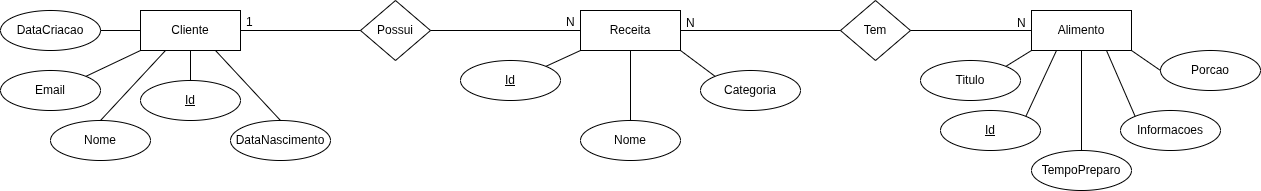

The diagram above was exported from draw.io. Its source (the exported page's mxGraphModel, read from the mxfile embedded in the PNG):
<mxGraphModel dx="1599" dy="793" grid="1" gridSize="10" guides="1" tooltips="1" connect="1" arrows="1" fold="1" page="1" pageScale="1" pageWidth="827" pageHeight="1169" math="0" shadow="0">
  <root>
    <mxCell id="0" />
    <mxCell id="1" parent="0" />
    <mxCell id="Thn3Ig5zvesUA580R027-1" parent="1" style="whiteSpace=wrap;html=1;align=center;" value="&lt;font dir=&quot;auto&quot; style=&quot;vertical-align: inherit;&quot;&gt;&lt;font dir=&quot;auto&quot; style=&quot;vertical-align: inherit;&quot;&gt;Cliente&lt;/font&gt;&lt;/font&gt;" vertex="1">
      <mxGeometry height="40" width="100" x="350" y="230" as="geometry" />
    </mxCell>
    <mxCell id="Thn3Ig5zvesUA580R027-2" parent="1" style="whiteSpace=wrap;html=1;align=center;" value="&lt;font dir=&quot;auto&quot; style=&quot;vertical-align: inherit;&quot;&gt;&lt;font dir=&quot;auto&quot; style=&quot;vertical-align: inherit;&quot;&gt;Alimento&lt;/font&gt;&lt;/font&gt;" vertex="1">
      <mxGeometry height="40" width="100" x="1241" y="230" as="geometry" />
    </mxCell>
    <mxCell id="Thn3Ig5zvesUA580R027-3" parent="1" style="whiteSpace=wrap;html=1;align=center;" value="&lt;font dir=&quot;auto&quot; style=&quot;vertical-align: inherit;&quot;&gt;&lt;font dir=&quot;auto&quot; style=&quot;vertical-align: inherit;&quot;&gt;Receita&lt;/font&gt;&lt;/font&gt;" vertex="1">
      <mxGeometry height="40" width="100" x="790" y="230" as="geometry" />
    </mxCell>
    <mxCell id="Thn3Ig5zvesUA580R027-6" parent="1" style="ellipse;whiteSpace=wrap;html=1;align=center;fontStyle=4;" value="&lt;font dir=&quot;auto&quot; style=&quot;vertical-align: inherit;&quot;&gt;&lt;font dir=&quot;auto&quot; style=&quot;vertical-align: inherit;&quot;&gt;&lt;font dir=&quot;auto&quot; style=&quot;vertical-align: inherit;&quot;&gt;&lt;font dir=&quot;auto&quot; style=&quot;vertical-align: inherit;&quot;&gt;Id&lt;/font&gt;&lt;/font&gt;&lt;/font&gt;&lt;/font&gt;" vertex="1">
      <mxGeometry height="40" width="100" x="350" y="300" as="geometry" />
    </mxCell>
    <mxCell id="Thn3Ig5zvesUA580R027-8" parent="1" style="ellipse;whiteSpace=wrap;html=1;align=center;" value="&lt;font dir=&quot;auto&quot; style=&quot;vertical-align: inherit;&quot;&gt;&lt;font dir=&quot;auto&quot; style=&quot;vertical-align: inherit;&quot;&gt;Nome&lt;/font&gt;&lt;/font&gt;" vertex="1">
      <mxGeometry height="40" width="100" x="260" y="340" as="geometry" />
    </mxCell>
    <mxCell id="Thn3Ig5zvesUA580R027-10" parent="1" style="ellipse;whiteSpace=wrap;html=1;align=center;" value="&lt;font dir=&quot;auto&quot; style=&quot;vertical-align: inherit;&quot;&gt;&lt;font dir=&quot;auto&quot; style=&quot;vertical-align: inherit;&quot;&gt;DataNascimento&lt;/font&gt;&lt;/font&gt;" vertex="1">
      <mxGeometry height="40" width="100" x="440" y="340" as="geometry" />
    </mxCell>
    <mxCell id="Thn3Ig5zvesUA580R027-11" parent="1" style="ellipse;whiteSpace=wrap;html=1;align=center;" value="&lt;font dir=&quot;auto&quot; style=&quot;vertical-align: inherit;&quot;&gt;&lt;font dir=&quot;auto&quot; style=&quot;vertical-align: inherit;&quot;&gt;&lt;font dir=&quot;auto&quot; style=&quot;vertical-align: inherit;&quot;&gt;&lt;font dir=&quot;auto&quot; style=&quot;vertical-align: inherit;&quot;&gt;&lt;font dir=&quot;auto&quot; style=&quot;vertical-align: inherit;&quot;&gt;&lt;font dir=&quot;auto&quot; style=&quot;vertical-align: inherit;&quot;&gt;&lt;font dir=&quot;auto&quot; style=&quot;vertical-align: inherit;&quot;&gt;&lt;font dir=&quot;auto&quot; style=&quot;vertical-align: inherit;&quot;&gt;DataCriacao&lt;/font&gt;&lt;/font&gt;&lt;/font&gt;&lt;/font&gt;&lt;/font&gt;&lt;/font&gt;&lt;/font&gt;&lt;/font&gt;" vertex="1">
      <mxGeometry height="40" width="100" x="210" y="230" as="geometry" />
    </mxCell>
    <mxCell id="Thn3Ig5zvesUA580R027-12" edge="1" parent="1" source="Thn3Ig5zvesUA580R027-1" style="endArrow=none;html=1;rounded=0;exitX=0.5;exitY=1;exitDx=0;exitDy=0;entryX=0.5;entryY=0;entryDx=0;entryDy=0;" target="Thn3Ig5zvesUA580R027-6" value="">
      <mxGeometry relative="1" as="geometry">
        <mxPoint x="390" y="310" as="sourcePoint" />
        <mxPoint x="550" y="310" as="targetPoint" />
      </mxGeometry>
    </mxCell>
    <mxCell id="Thn3Ig5zvesUA580R027-15" edge="1" parent="1" source="Thn3Ig5zvesUA580R027-1" style="endArrow=none;html=1;rounded=0;exitX=0.75;exitY=1;exitDx=0;exitDy=0;entryX=0.5;entryY=0;entryDx=0;entryDy=0;" target="Thn3Ig5zvesUA580R027-10" value="">
      <mxGeometry relative="1" as="geometry">
        <mxPoint x="550" y="250" as="sourcePoint" />
        <mxPoint x="710" y="250" as="targetPoint" />
      </mxGeometry>
    </mxCell>
    <mxCell id="Thn3Ig5zvesUA580R027-16" edge="1" parent="1" source="Thn3Ig5zvesUA580R027-1" style="endArrow=none;html=1;rounded=0;exitX=0.25;exitY=1;exitDx=0;exitDy=0;entryX=0.5;entryY=0;entryDx=0;entryDy=0;" target="Thn3Ig5zvesUA580R027-8" value="">
      <mxGeometry relative="1" as="geometry">
        <mxPoint x="520" y="240" as="sourcePoint" />
        <mxPoint x="680" y="240" as="targetPoint" />
      </mxGeometry>
    </mxCell>
    <mxCell id="Thn3Ig5zvesUA580R027-17" edge="1" parent="1" source="Thn3Ig5zvesUA580R027-11" style="endArrow=none;html=1;rounded=0;exitX=1;exitY=0.5;exitDx=0;exitDy=0;entryX=0;entryY=0.5;entryDx=0;entryDy=0;" target="Thn3Ig5zvesUA580R027-1" value="">
      <mxGeometry relative="1" as="geometry">
        <mxPoint x="520" y="240" as="sourcePoint" />
        <mxPoint x="680" y="240" as="targetPoint" />
      </mxGeometry>
    </mxCell>
    <mxCell id="Thn3Ig5zvesUA580R027-19" parent="1" style="ellipse;whiteSpace=wrap;html=1;align=center;" value="&lt;font dir=&quot;auto&quot; style=&quot;vertical-align: inherit;&quot;&gt;&lt;font dir=&quot;auto&quot; style=&quot;vertical-align: inherit;&quot;&gt;&lt;font dir=&quot;auto&quot; style=&quot;vertical-align: inherit;&quot;&gt;&lt;font dir=&quot;auto&quot; style=&quot;vertical-align: inherit;&quot;&gt;&lt;font dir=&quot;auto&quot; style=&quot;vertical-align: inherit;&quot;&gt;&lt;font dir=&quot;auto&quot; style=&quot;vertical-align: inherit;&quot;&gt;Email&lt;/font&gt;&lt;/font&gt;&lt;/font&gt;&lt;/font&gt;&lt;/font&gt;&lt;/font&gt;" vertex="1">
      <mxGeometry height="40" width="100" x="210" y="290" as="geometry" />
    </mxCell>
    <mxCell id="Thn3Ig5zvesUA580R027-20" edge="1" parent="1" source="Thn3Ig5zvesUA580R027-1" style="endArrow=none;html=1;rounded=0;exitX=0;exitY=1;exitDx=0;exitDy=0;entryX=1;entryY=0;entryDx=0;entryDy=0;" target="Thn3Ig5zvesUA580R027-19" value="">
      <mxGeometry relative="1" as="geometry">
        <mxPoint x="520" y="240" as="sourcePoint" />
        <mxPoint x="680" y="240" as="targetPoint" />
      </mxGeometry>
    </mxCell>
    <mxCell id="Thn3Ig5zvesUA580R027-21" parent="1" style="shape=rhombus;perimeter=rhombusPerimeter;whiteSpace=wrap;html=1;align=center;" value="&lt;font dir=&quot;auto&quot; style=&quot;vertical-align: inherit;&quot;&gt;&lt;font dir=&quot;auto&quot; style=&quot;vertical-align: inherit;&quot;&gt;Possui&lt;/font&gt;&lt;/font&gt;" vertex="1">
      <mxGeometry height="60" width="70" x="570" y="220" as="geometry" />
    </mxCell>
    <mxCell id="Thn3Ig5zvesUA580R027-22" edge="1" parent="1" source="Thn3Ig5zvesUA580R027-1" style="endArrow=none;html=1;rounded=0;exitX=1;exitY=0.5;exitDx=0;exitDy=0;entryX=0;entryY=0.5;entryDx=0;entryDy=0;" target="Thn3Ig5zvesUA580R027-21" value="">
      <mxGeometry relative="1" as="geometry">
        <mxPoint x="640" y="290" as="sourcePoint" />
        <mxPoint x="800" y="290" as="targetPoint" />
      </mxGeometry>
    </mxCell>
    <mxCell id="Thn3Ig5zvesUA580R027-23" edge="1" parent="1" source="Thn3Ig5zvesUA580R027-21" style="endArrow=none;html=1;rounded=0;exitX=1;exitY=0.5;exitDx=0;exitDy=0;entryX=0;entryY=0.5;entryDx=0;entryDy=0;" target="Thn3Ig5zvesUA580R027-3" value="">
      <mxGeometry relative="1" as="geometry">
        <mxPoint x="510" y="250" as="sourcePoint" />
        <mxPoint x="620" y="250" as="targetPoint" />
      </mxGeometry>
    </mxCell>
    <mxCell id="Thn3Ig5zvesUA580R027-24" parent="1" style="text;strokeColor=none;fillColor=none;spacingLeft=4;spacingRight=4;overflow=hidden;rotatable=0;points=[[0,0.5],[1,0.5]];portConstraint=eastwest;fontSize=12;whiteSpace=wrap;html=1;" value="&lt;font dir=&quot;auto&quot; style=&quot;vertical-align: inherit;&quot;&gt;&lt;font dir=&quot;auto&quot; style=&quot;vertical-align: inherit;&quot;&gt;1&lt;/font&gt;&lt;/font&gt;" vertex="1">
      <mxGeometry height="30" width="40" x="450" y="228" as="geometry" />
    </mxCell>
    <mxCell id="Thn3Ig5zvesUA580R027-26" parent="1" style="text;strokeColor=none;fillColor=none;spacingLeft=4;spacingRight=4;overflow=hidden;rotatable=0;points=[[0,0.5],[1,0.5]];portConstraint=eastwest;fontSize=12;whiteSpace=wrap;html=1;" value="&lt;font dir=&quot;auto&quot; style=&quot;vertical-align: inherit;&quot;&gt;&lt;font dir=&quot;auto&quot; style=&quot;vertical-align: inherit;&quot;&gt;N&lt;/font&gt;&lt;/font&gt;" vertex="1">
      <mxGeometry height="30" width="40" x="770" y="228" as="geometry" />
    </mxCell>
    <mxCell id="Thn3Ig5zvesUA580R027-27" parent="1" style="ellipse;whiteSpace=wrap;html=1;align=center;fontStyle=4;" value="&lt;font dir=&quot;auto&quot; style=&quot;vertical-align: inherit;&quot;&gt;&lt;font dir=&quot;auto&quot; style=&quot;vertical-align: inherit;&quot;&gt;Id&lt;/font&gt;&lt;/font&gt;" vertex="1">
      <mxGeometry height="40" width="100" x="670" y="280" as="geometry" />
    </mxCell>
    <mxCell id="Thn3Ig5zvesUA580R027-28" edge="1" parent="1" source="Thn3Ig5zvesUA580R027-27" style="endArrow=none;html=1;rounded=0;exitX=1;exitY=0;exitDx=0;exitDy=0;entryX=0;entryY=1;entryDx=0;entryDy=0;" target="Thn3Ig5zvesUA580R027-3" value="">
      <mxGeometry relative="1" as="geometry">
        <mxPoint x="640" y="290" as="sourcePoint" />
        <mxPoint x="800" y="290" as="targetPoint" />
      </mxGeometry>
    </mxCell>
    <mxCell id="Thn3Ig5zvesUA580R027-29" parent="1" style="ellipse;whiteSpace=wrap;html=1;align=center;" value="&lt;font dir=&quot;auto&quot; style=&quot;vertical-align: inherit;&quot;&gt;&lt;font dir=&quot;auto&quot; style=&quot;vertical-align: inherit;&quot;&gt;Nome&lt;/font&gt;&lt;/font&gt;" vertex="1">
      <mxGeometry height="40" width="100" x="790" y="340" as="geometry" />
    </mxCell>
    <mxCell id="Thn3Ig5zvesUA580R027-30" edge="1" parent="1" source="Thn3Ig5zvesUA580R027-29" style="endArrow=none;html=1;rounded=0;exitX=0.5;exitY=0;exitDx=0;exitDy=0;entryX=0.5;entryY=1;entryDx=0;entryDy=0;" target="Thn3Ig5zvesUA580R027-3" value="">
      <mxGeometry relative="1" as="geometry">
        <Array as="points" />
        <mxPoint x="640" y="290" as="sourcePoint" />
        <mxPoint x="800" y="290" as="targetPoint" />
      </mxGeometry>
    </mxCell>
    <mxCell id="Thn3Ig5zvesUA580R027-32" parent="1" style="ellipse;whiteSpace=wrap;html=1;align=center;" value="&lt;font dir=&quot;auto&quot; style=&quot;vertical-align: inherit;&quot;&gt;&lt;font dir=&quot;auto&quot; style=&quot;vertical-align: inherit;&quot;&gt;&lt;font dir=&quot;auto&quot; style=&quot;vertical-align: inherit;&quot;&gt;&lt;font dir=&quot;auto&quot; style=&quot;vertical-align: inherit;&quot;&gt;Categoria&lt;/font&gt;&lt;/font&gt;&lt;/font&gt;&lt;/font&gt;" vertex="1">
      <mxGeometry height="40" width="100" x="910" y="290" as="geometry" />
    </mxCell>
    <mxCell id="Thn3Ig5zvesUA580R027-33" edge="1" parent="1" source="Thn3Ig5zvesUA580R027-3" style="endArrow=none;html=1;rounded=0;exitX=1;exitY=1;exitDx=0;exitDy=0;entryX=0;entryY=0;entryDx=0;entryDy=0;" target="Thn3Ig5zvesUA580R027-32" value="">
      <mxGeometry relative="1" as="geometry">
        <mxPoint x="640" y="290" as="sourcePoint" />
        <mxPoint x="800" y="290" as="targetPoint" />
      </mxGeometry>
    </mxCell>
    <mxCell id="Thn3Ig5zvesUA580R027-34" parent="1" style="shape=rhombus;perimeter=rhombusPerimeter;whiteSpace=wrap;html=1;align=center;" value="&lt;font dir=&quot;auto&quot; style=&quot;vertical-align: inherit;&quot;&gt;&lt;font dir=&quot;auto&quot; style=&quot;vertical-align: inherit;&quot;&gt;Tem&lt;/font&gt;&lt;/font&gt;" vertex="1">
      <mxGeometry height="60" width="70" x="1050" y="220" as="geometry" />
    </mxCell>
    <mxCell id="Thn3Ig5zvesUA580R027-36" edge="1" parent="1" source="Thn3Ig5zvesUA580R027-3" style="endArrow=none;html=1;rounded=0;exitX=1;exitY=0.5;exitDx=0;exitDy=0;entryX=0;entryY=0.5;entryDx=0;entryDy=0;" target="Thn3Ig5zvesUA580R027-34" value="">
      <mxGeometry relative="1" as="geometry">
        <mxPoint x="640" y="290" as="sourcePoint" />
        <mxPoint x="800" y="290" as="targetPoint" />
      </mxGeometry>
    </mxCell>
    <mxCell id="Thn3Ig5zvesUA580R027-37" edge="1" parent="1" source="Thn3Ig5zvesUA580R027-34" style="endArrow=none;html=1;rounded=0;exitX=1;exitY=0.5;exitDx=0;exitDy=0;entryX=0;entryY=0.5;entryDx=0;entryDy=0;" target="Thn3Ig5zvesUA580R027-2" value="">
      <mxGeometry relative="1" as="geometry">
        <mxPoint x="640" y="290" as="sourcePoint" />
        <mxPoint x="800" y="290" as="targetPoint" />
      </mxGeometry>
    </mxCell>
    <mxCell id="Thn3Ig5zvesUA580R027-38" parent="1" style="text;strokeColor=none;fillColor=none;spacingLeft=4;spacingRight=4;overflow=hidden;rotatable=0;points=[[0,0.5],[1,0.5]];portConstraint=eastwest;fontSize=12;whiteSpace=wrap;html=1;" value="&lt;font dir=&quot;auto&quot; style=&quot;vertical-align: inherit;&quot;&gt;&lt;font dir=&quot;auto&quot; style=&quot;vertical-align: inherit;&quot;&gt;N&lt;/font&gt;&lt;/font&gt;" vertex="1">
      <mxGeometry height="30" width="40" x="890" y="229" as="geometry" />
    </mxCell>
    <mxCell id="Thn3Ig5zvesUA580R027-39" parent="1" style="text;strokeColor=none;fillColor=none;spacingLeft=4;spacingRight=4;overflow=hidden;rotatable=0;points=[[0,0.5],[1,0.5]];portConstraint=eastwest;fontSize=12;whiteSpace=wrap;html=1;" value="&lt;font dir=&quot;auto&quot; style=&quot;vertical-align: inherit;&quot;&gt;&lt;font dir=&quot;auto&quot; style=&quot;vertical-align: inherit;&quot;&gt;N&lt;/font&gt;&lt;/font&gt;" vertex="1">
      <mxGeometry height="30" width="40" x="1221" y="229" as="geometry" />
    </mxCell>
    <mxCell id="Thn3Ig5zvesUA580R027-40" parent="1" style="ellipse;whiteSpace=wrap;html=1;align=center;fontStyle=4;" value="&lt;font dir=&quot;auto&quot; style=&quot;vertical-align: inherit;&quot;&gt;&lt;font dir=&quot;auto&quot; style=&quot;vertical-align: inherit;&quot;&gt;&lt;font dir=&quot;auto&quot; style=&quot;vertical-align: inherit;&quot;&gt;&lt;font dir=&quot;auto&quot; style=&quot;vertical-align: inherit;&quot;&gt;Id&lt;/font&gt;&lt;/font&gt;&lt;/font&gt;&lt;/font&gt;" vertex="1">
      <mxGeometry height="40" width="100" x="1150" y="330" as="geometry" />
    </mxCell>
    <mxCell id="Thn3Ig5zvesUA580R027-41" edge="1" parent="1" source="Thn3Ig5zvesUA580R027-2" style="endArrow=none;html=1;rounded=0;exitX=0.25;exitY=1;exitDx=0;exitDy=0;entryX=1;entryY=0;entryDx=0;entryDy=0;" target="Thn3Ig5zvesUA580R027-40" value="">
      <mxGeometry relative="1" as="geometry">
        <mxPoint x="880" y="290" as="sourcePoint" />
        <mxPoint x="1040" y="290" as="targetPoint" />
      </mxGeometry>
    </mxCell>
    <mxCell id="Thn3Ig5zvesUA580R027-42" parent="1" style="ellipse;whiteSpace=wrap;html=1;align=center;" value="&lt;font dir=&quot;auto&quot; style=&quot;vertical-align: inherit;&quot;&gt;&lt;font dir=&quot;auto&quot; style=&quot;vertical-align: inherit;&quot;&gt;&lt;font dir=&quot;auto&quot; style=&quot;vertical-align: inherit;&quot;&gt;&lt;font dir=&quot;auto&quot; style=&quot;vertical-align: inherit;&quot;&gt;Titulo&lt;/font&gt;&lt;/font&gt;&lt;/font&gt;&lt;/font&gt;" vertex="1">
      <mxGeometry height="40" width="100" x="1130" y="280" as="geometry" />
    </mxCell>
    <mxCell id="Thn3Ig5zvesUA580R027-43" edge="1" parent="1" source="Thn3Ig5zvesUA580R027-42" style="endArrow=none;html=1;rounded=0;exitX=1;exitY=0;exitDx=0;exitDy=0;entryX=0;entryY=1;entryDx=0;entryDy=0;" target="Thn3Ig5zvesUA580R027-2" value="">
      <mxGeometry relative="1" as="geometry">
        <mxPoint x="880" y="290" as="sourcePoint" />
        <mxPoint x="1040" y="290" as="targetPoint" />
      </mxGeometry>
    </mxCell>
    <mxCell id="Thn3Ig5zvesUA580R027-44" parent="1" style="ellipse;whiteSpace=wrap;html=1;align=center;" value="&lt;font dir=&quot;auto&quot; style=&quot;vertical-align: inherit;&quot;&gt;&lt;font dir=&quot;auto&quot; style=&quot;vertical-align: inherit;&quot;&gt;&lt;font dir=&quot;auto&quot; style=&quot;vertical-align: inherit;&quot;&gt;&lt;font dir=&quot;auto&quot; style=&quot;vertical-align: inherit;&quot;&gt;&lt;font dir=&quot;auto&quot; style=&quot;vertical-align: inherit;&quot;&gt;&lt;font dir=&quot;auto&quot; style=&quot;vertical-align: inherit;&quot;&gt;Informacoes&lt;/font&gt;&lt;/font&gt;&lt;/font&gt;&lt;/font&gt;&lt;/font&gt;&lt;/font&gt;" vertex="1">
      <mxGeometry height="40" width="100" x="1330" y="330" as="geometry" />
    </mxCell>
    <mxCell id="Thn3Ig5zvesUA580R027-45" parent="1" style="ellipse;whiteSpace=wrap;html=1;align=center;" value="&lt;font dir=&quot;auto&quot; style=&quot;vertical-align: inherit;&quot;&gt;&lt;font dir=&quot;auto&quot; style=&quot;vertical-align: inherit;&quot;&gt;&lt;font dir=&quot;auto&quot; style=&quot;vertical-align: inherit;&quot;&gt;&lt;font dir=&quot;auto&quot; style=&quot;vertical-align: inherit;&quot;&gt;&lt;font dir=&quot;auto&quot; style=&quot;vertical-align: inherit;&quot;&gt;&lt;font dir=&quot;auto&quot; style=&quot;vertical-align: inherit;&quot;&gt;&lt;font dir=&quot;auto&quot; style=&quot;vertical-align: inherit;&quot;&gt;&lt;font dir=&quot;auto&quot; style=&quot;vertical-align: inherit;&quot;&gt;TempoPreparo&lt;/font&gt;&lt;/font&gt;&lt;/font&gt;&lt;/font&gt;&lt;/font&gt;&lt;/font&gt;&lt;/font&gt;&lt;/font&gt;" vertex="1">
      <mxGeometry height="40" width="100" x="1241" y="370" as="geometry" />
    </mxCell>
    <mxCell id="Thn3Ig5zvesUA580R027-46" parent="1" style="ellipse;whiteSpace=wrap;html=1;align=center;" value="&lt;font dir=&quot;auto&quot; style=&quot;vertical-align: inherit;&quot;&gt;&lt;font dir=&quot;auto&quot; style=&quot;vertical-align: inherit;&quot;&gt;&lt;font dir=&quot;auto&quot; style=&quot;vertical-align: inherit;&quot;&gt;&lt;font dir=&quot;auto&quot; style=&quot;vertical-align: inherit;&quot;&gt;&lt;font dir=&quot;auto&quot; style=&quot;vertical-align: inherit;&quot;&gt;&lt;font dir=&quot;auto&quot; style=&quot;vertical-align: inherit;&quot;&gt;&lt;font dir=&quot;auto&quot; style=&quot;vertical-align: inherit;&quot;&gt;&lt;font dir=&quot;auto&quot; style=&quot;vertical-align: inherit;&quot;&gt;Porcao&lt;/font&gt;&lt;/font&gt;&lt;/font&gt;&lt;/font&gt;&lt;/font&gt;&lt;/font&gt;&lt;/font&gt;&lt;/font&gt;" vertex="1">
      <mxGeometry height="40" width="100" x="1370" y="270" as="geometry" />
    </mxCell>
    <mxCell id="Thn3Ig5zvesUA580R027-47" edge="1" parent="1" source="Thn3Ig5zvesUA580R027-2" style="endArrow=none;html=1;rounded=0;exitX=0.5;exitY=1;exitDx=0;exitDy=0;" target="Thn3Ig5zvesUA580R027-45" value="">
      <mxGeometry relative="1" as="geometry">
        <mxPoint x="1301" y="320" as="sourcePoint" />
        <mxPoint x="1270" y="386" as="targetPoint" />
      </mxGeometry>
    </mxCell>
    <mxCell id="Thn3Ig5zvesUA580R027-48" edge="1" parent="1" source="Thn3Ig5zvesUA580R027-2" style="endArrow=none;html=1;rounded=0;exitX=0.75;exitY=1;exitDx=0;exitDy=0;entryX=0;entryY=0;entryDx=0;entryDy=0;" target="Thn3Ig5zvesUA580R027-44" value="">
      <mxGeometry relative="1" as="geometry">
        <mxPoint x="1311" y="320" as="sourcePoint" />
        <mxPoint x="1280" y="386" as="targetPoint" />
      </mxGeometry>
    </mxCell>
    <mxCell id="Thn3Ig5zvesUA580R027-49" edge="1" parent="1" source="Thn3Ig5zvesUA580R027-2" style="endArrow=none;html=1;rounded=0;exitX=1;exitY=1;exitDx=0;exitDy=0;entryX=0;entryY=0.5;entryDx=0;entryDy=0;" target="Thn3Ig5zvesUA580R027-46" value="">
      <mxGeometry relative="1" as="geometry">
        <mxPoint x="1370" y="250" as="sourcePoint" />
        <mxPoint x="1399" y="316" as="targetPoint" />
      </mxGeometry>
    </mxCell>
  </root>
</mxGraphModel>